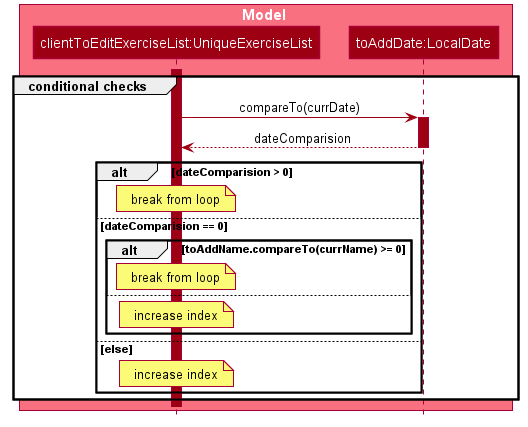

The diagram above was rendered by PlantUML. Its source (embedded in the PNG):
@startuml AddExerciseCommandSequenceDiagramPart3








skinparam BackgroundColor #FFFFFFF

skinparam Shadowing false

skinparam Class {
    FontColor #FFFFFF
    BorderThickness 1
    BorderColor #FFFFFF
    StereotypeFontColor #FFFFFF
    FontName Arial
}

skinparam Actor {
    BorderColor #000000
    Color #000000
    FontName Arial
}

skinparam Sequence {
    MessageAlign center
    BoxFontSize 15
    BoxPadding 0
    BoxFontColor #FFFFFF
    FontName Arial
}

skinparam Participant {
    FontColor #FFFFFFF
    Padding 20
}

skinparam MinClassWidth 50
skinparam ParticipantPadding 10
skinparam Shadowing false
skinparam DefaultTextAlignment center
skinparam packageStyle Rectangle

hide footbox
hide members
hide circle

box Model #F97181
    Participant "clientToEditExerciseList:UniqueExerciseList" as exerciseList #9D0012
    Participant "toAddDate:LocalDate" as toAddDate #9D0012
end box

group conditional checks
    activate exerciseList #9D0012

    exerciseList -[#9D0012]> toAddDate  : compareTo(currDate)
    activate toAddDate #9D0012

    toAddDate --[#9D0012]> exerciseList  : dateComparision
    deactivate toAddDate

    alt dateComparision > 0
    note over exerciseList
    break from loop
    end note

    else dateComparision == 0

        alt toAddName.compareTo(currName) >= 0
        note over exerciseList
        break from loop
        end note
        else
        note over exerciseList
        increase index
        end note
        end
    else else
        note over exerciseList
        increase index
        end note

    end

end

@enduml